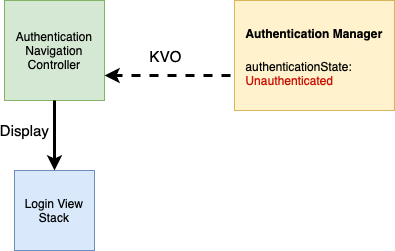

The diagram above was exported from draw.io. Its source (the exported page's mxGraphModel, read from the mxfile embedded in the PNG):
<mxGraphModel dx="1067" dy="914" grid="1" gridSize="10" guides="1" tooltips="1" connect="1" arrows="1" fold="1" page="1" pageScale="1" pageWidth="827" pageHeight="1169" math="0" shadow="0">
  <root>
    <mxCell id="FpIyHQ6R7rK4EsXEHnYM-0" />
    <mxCell id="FpIyHQ6R7rK4EsXEHnYM-1" parent="FpIyHQ6R7rK4EsXEHnYM-0" />
    <mxCell id="FpIyHQ6R7rK4EsXEHnYM-2" value="Authentication Navigation Controller" style="whiteSpace=wrap;html=1;aspect=fixed;fillColor=#d5e8d4;strokeColor=#82b366;" vertex="1" parent="FpIyHQ6R7rK4EsXEHnYM-1">
      <mxGeometry x="280" y="360" width="100" height="100" as="geometry" />
    </mxCell>
    <mxCell id="FpIyHQ6R7rK4EsXEHnYM-8" value="&lt;font style=&quot;font-size: 12px&quot;&gt;&lt;b&gt;Authentication Manager&lt;/b&gt;&lt;br&gt;&lt;br&gt;&lt;div style=&quot;text-align: left&quot;&gt;authenticationState:&lt;/div&gt;&lt;div style=&quot;text-align: left&quot;&gt;&lt;font color=&quot;#c90d00&quot;&gt;Unauthenticated&lt;/font&gt;&lt;/div&gt;&lt;/font&gt;" style="rounded=0;whiteSpace=wrap;html=1;fontSize=15;fillColor=#fff2cc;strokeColor=#d6b656;" vertex="1" parent="FpIyHQ6R7rK4EsXEHnYM-1">
      <mxGeometry x="510" y="360" width="160" height="110" as="geometry" />
    </mxCell>
    <mxCell id="FpIyHQ6R7rK4EsXEHnYM-9" value="" style="endArrow=classic;html=1;dashed=1;strokeColor=#000000;strokeWidth=3;fontSize=15;entryX=1;entryY=0.75;entryDx=0;entryDy=0;exitX=-0.025;exitY=0.682;exitDx=0;exitDy=0;exitPerimeter=0;" edge="1" parent="FpIyHQ6R7rK4EsXEHnYM-1" source="FpIyHQ6R7rK4EsXEHnYM-8" target="FpIyHQ6R7rK4EsXEHnYM-2">
      <mxGeometry width="50" height="50" relative="1" as="geometry">
        <mxPoint x="480" y="435" as="sourcePoint" />
        <mxPoint x="290" y="429" as="targetPoint" />
      </mxGeometry>
    </mxCell>
    <mxCell id="FpIyHQ6R7rK4EsXEHnYM-10" value="KVO" style="edgeLabel;html=1;align=center;verticalAlign=middle;resizable=0;points=[];fontSize=15;" vertex="1" connectable="0" parent="FpIyHQ6R7rK4EsXEHnYM-9">
      <mxGeometry x="0.5956" y="-2" relative="1" as="geometry">
        <mxPoint x="35" y="-18" as="offset" />
      </mxGeometry>
    </mxCell>
    <mxCell id="9wqoCY0_cAOJX8gtezg9-0" value="Login View Stack" style="whiteSpace=wrap;html=1;aspect=fixed;fillColor=#dae8fc;strokeColor=#6c8ebf;" vertex="1" parent="FpIyHQ6R7rK4EsXEHnYM-1">
      <mxGeometry x="290" y="530" width="80" height="80" as="geometry" />
    </mxCell>
    <mxCell id="9wqoCY0_cAOJX8gtezg9-1" value="Display" style="endArrow=classic;html=1;strokeWidth=3;fontSize=15;exitX=0.5;exitY=1;exitDx=0;exitDy=0;entryX=0.5;entryY=0;entryDx=0;entryDy=0;" edge="1" parent="FpIyHQ6R7rK4EsXEHnYM-1" target="9wqoCY0_cAOJX8gtezg9-0" source="FpIyHQ6R7rK4EsXEHnYM-2">
      <mxGeometry x="-0.1429" y="-30" width="50" height="50" relative="1" as="geometry">
        <mxPoint x="320" y="490" as="sourcePoint" />
        <mxPoint x="430" y="690" as="targetPoint" />
        <mxPoint as="offset" />
      </mxGeometry>
    </mxCell>
  </root>
</mxGraphModel>